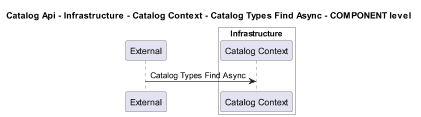

The diagram above was rendered by PlantUML. Its source (embedded in the PNG):
@startuml
!pragma layout smetana
skinparam dpi 60

title Catalog Api - Infrastructure - Catalog Context - Catalog Types Find Async - COMPONENT level

participant "External" as C4InterFlow.SoftwareSystems.ExternalSystem

box "Catalog Api" #White
    
box "Infrastructure" #White
    participant "Catalog Context" as dotnet.eShop.Architecture.SoftwareSystems.CatalogApi.Containers.Infrastructure.Components.CatalogContext
end box

end box


C4InterFlow.SoftwareSystems.ExternalSystem -> dotnet.eShop.Architecture.SoftwareSystems.CatalogApi.Containers.Infrastructure.Components.CatalogContext : Catalog Types Find Async


@enduml